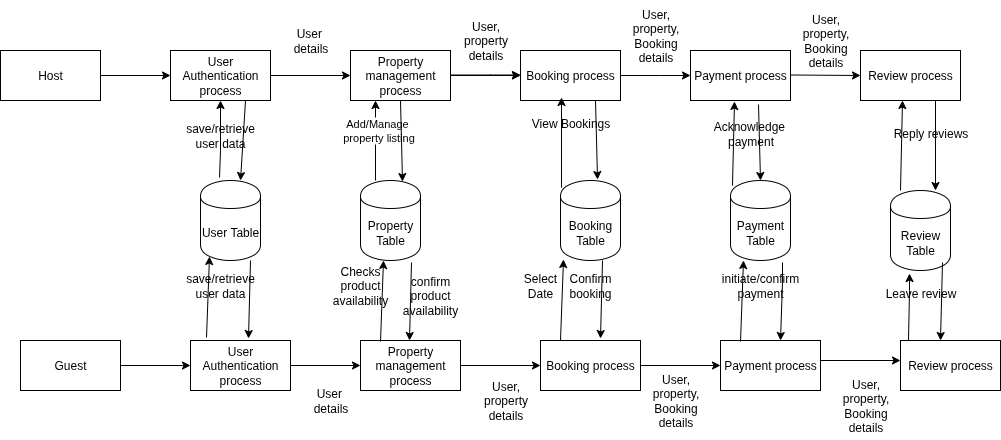

The diagram above was exported from draw.io. Its source (the exported page's mxGraphModel, read from the mxfile embedded in the PNG):
<mxGraphModel dx="2009" dy="626" grid="1" gridSize="10" guides="1" tooltips="1" connect="1" arrows="1" fold="1" page="1" pageScale="1" pageWidth="1100" pageHeight="850" background="none" math="0" shadow="0">
  <root>
    <mxCell id="0" />
    <mxCell id="1" parent="0" />
    <mxCell id="Hif56-G5Tu1iFRGsb4T8-3" value="User Table" style="shape=cylinder;whiteSpace=wrap;html=1;boundedLbl=1;backgroundOutline=1;" parent="1" vertex="1">
      <mxGeometry x="180" y="370" width="60" height="80" as="geometry" />
    </mxCell>
    <mxCell id="Hif56-G5Tu1iFRGsb4T8-4" value="Guest" style="html=1;dashed=0;whiteSpace=wrap;" parent="1" vertex="1">
      <mxGeometry y="530" width="100" height="50" as="geometry" />
    </mxCell>
    <mxCell id="Hif56-G5Tu1iFRGsb4T8-5" value="User Authentication process" style="html=1;dashed=0;whiteSpace=wrap;" parent="1" vertex="1">
      <mxGeometry x="170" y="530" width="100" height="50" as="geometry" />
    </mxCell>
    <mxCell id="Hif56-G5Tu1iFRGsb4T8-6" value="Property management process" style="html=1;dashed=0;whiteSpace=wrap;" parent="1" vertex="1">
      <mxGeometry x="340" y="530" width="100" height="50" as="geometry" />
    </mxCell>
    <mxCell id="Hif56-G5Tu1iFRGsb4T8-7" value="Booking process" style="html=1;dashed=0;whiteSpace=wrap;" parent="1" vertex="1">
      <mxGeometry x="520" y="530" width="100" height="50" as="geometry" />
    </mxCell>
    <mxCell id="Hif56-G5Tu1iFRGsb4T8-8" value="Payment process" style="html=1;dashed=0;whiteSpace=wrap;" parent="1" vertex="1">
      <mxGeometry x="700" y="530" width="100" height="50" as="geometry" />
    </mxCell>
    <mxCell id="Hif56-G5Tu1iFRGsb4T8-9" value="Property Table" style="shape=cylinder;whiteSpace=wrap;html=1;boundedLbl=1;backgroundOutline=1;" parent="1" vertex="1">
      <mxGeometry x="340" y="370" width="60" height="80" as="geometry" />
    </mxCell>
    <mxCell id="Hif56-G5Tu1iFRGsb4T8-10" value="Booking Table" style="shape=cylinder;whiteSpace=wrap;html=1;boundedLbl=1;backgroundOutline=1;" parent="1" vertex="1">
      <mxGeometry x="540" y="370" width="60" height="80" as="geometry" />
    </mxCell>
    <mxCell id="Hif56-G5Tu1iFRGsb4T8-11" value="Payment Table" style="shape=cylinder;whiteSpace=wrap;html=1;boundedLbl=1;backgroundOutline=1;" parent="1" vertex="1">
      <mxGeometry x="710" y="370" width="60" height="80" as="geometry" />
    </mxCell>
    <mxCell id="Hif56-G5Tu1iFRGsb4T8-12" value="Review process" style="html=1;dashed=0;whiteSpace=wrap;" parent="1" vertex="1">
      <mxGeometry x="880" y="530" width="100" height="50" as="geometry" />
    </mxCell>
    <mxCell id="Hif56-G5Tu1iFRGsb4T8-13" value="Review Table" style="shape=cylinder;whiteSpace=wrap;html=1;boundedLbl=1;backgroundOutline=1;" parent="1" vertex="1">
      <mxGeometry x="870" y="380" width="60" height="80" as="geometry" />
    </mxCell>
    <mxCell id="Hif56-G5Tu1iFRGsb4T8-14" value="" style="endArrow=classic;html=1;rounded=0;entryX=0;entryY=0.5;entryDx=0;entryDy=0;exitX=1;exitY=0.5;exitDx=0;exitDy=0;" parent="1" source="Hif56-G5Tu1iFRGsb4T8-4" target="Hif56-G5Tu1iFRGsb4T8-5" edge="1">
      <mxGeometry width="50" height="50" relative="1" as="geometry">
        <mxPoint x="110" y="570" as="sourcePoint" />
        <mxPoint x="160" y="520" as="targetPoint" />
      </mxGeometry>
    </mxCell>
    <mxCell id="Hif56-G5Tu1iFRGsb4T8-15" value="" style="endArrow=classic;html=1;rounded=0;exitX=1;exitY=0.5;exitDx=0;exitDy=0;entryX=0;entryY=0.5;entryDx=0;entryDy=0;" parent="1" source="Hif56-G5Tu1iFRGsb4T8-5" target="Hif56-G5Tu1iFRGsb4T8-6" edge="1">
      <mxGeometry width="50" height="50" relative="1" as="geometry">
        <mxPoint x="270" y="550" as="sourcePoint" />
        <mxPoint x="330" y="550" as="targetPoint" />
      </mxGeometry>
    </mxCell>
    <mxCell id="Hif56-G5Tu1iFRGsb4T8-16" value="" style="endArrow=classic;html=1;rounded=0;exitX=1;exitY=0.5;exitDx=0;exitDy=0;entryX=0;entryY=0.5;entryDx=0;entryDy=0;" parent="1" source="Hif56-G5Tu1iFRGsb4T8-6" target="Hif56-G5Tu1iFRGsb4T8-7" edge="1">
      <mxGeometry width="50" height="50" relative="1" as="geometry">
        <mxPoint x="480" y="550" as="sourcePoint" />
        <mxPoint x="530" y="550" as="targetPoint" />
        <Array as="points" />
      </mxGeometry>
    </mxCell>
    <mxCell id="Hif56-G5Tu1iFRGsb4T8-17" value="" style="endArrow=classic;html=1;rounded=0;exitX=1;exitY=0.5;exitDx=0;exitDy=0;entryX=0;entryY=0.5;entryDx=0;entryDy=0;" parent="1" source="Hif56-G5Tu1iFRGsb4T8-7" target="Hif56-G5Tu1iFRGsb4T8-8" edge="1">
      <mxGeometry width="50" height="50" relative="1" as="geometry">
        <mxPoint x="640" y="560" as="sourcePoint" />
        <mxPoint x="690" y="510" as="targetPoint" />
      </mxGeometry>
    </mxCell>
    <mxCell id="Hif56-G5Tu1iFRGsb4T8-18" value="" style="endArrow=classic;html=1;rounded=0;" parent="1" edge="1">
      <mxGeometry width="50" height="50" relative="1" as="geometry">
        <mxPoint x="800" y="550" as="sourcePoint" />
        <mxPoint x="880" y="550" as="targetPoint" />
      </mxGeometry>
    </mxCell>
    <mxCell id="Hif56-G5Tu1iFRGsb4T8-19" value="" style="endArrow=classic;html=1;rounded=0;entryX=0.15;entryY=0.95;entryDx=0;entryDy=0;entryPerimeter=0;exitX=0.16;exitY=-0.06;exitDx=0;exitDy=0;exitPerimeter=0;" parent="1" source="Hif56-G5Tu1iFRGsb4T8-5" target="Hif56-G5Tu1iFRGsb4T8-3" edge="1">
      <mxGeometry width="50" height="50" relative="1" as="geometry">
        <mxPoint x="190" y="520" as="sourcePoint" />
        <mxPoint x="260" y="480" as="targetPoint" />
      </mxGeometry>
    </mxCell>
    <mxCell id="Hif56-G5Tu1iFRGsb4T8-20" value="" style="endArrow=classic;html=1;rounded=0;entryX=0.58;entryY=-0.04;entryDx=0;entryDy=0;entryPerimeter=0;" parent="1" target="Hif56-G5Tu1iFRGsb4T8-5" edge="1">
      <mxGeometry width="50" height="50" relative="1" as="geometry">
        <mxPoint x="230" y="450" as="sourcePoint" />
        <mxPoint x="230" y="520" as="targetPoint" />
      </mxGeometry>
    </mxCell>
    <mxCell id="Hif56-G5Tu1iFRGsb4T8-21" value="" style="endArrow=classic;html=1;rounded=0;entryX=0.15;entryY=0.95;entryDx=0;entryDy=0;entryPerimeter=0;exitX=0.16;exitY=-0.06;exitDx=0;exitDy=0;exitPerimeter=0;" parent="1" edge="1">
      <mxGeometry width="50" height="50" relative="1" as="geometry">
        <mxPoint x="360" y="531" as="sourcePoint" />
        <mxPoint x="363" y="450" as="targetPoint" />
      </mxGeometry>
    </mxCell>
    <mxCell id="Hif56-G5Tu1iFRGsb4T8-22" value="" style="endArrow=classic;html=1;rounded=0;entryX=0.15;entryY=0.95;entryDx=0;entryDy=0;entryPerimeter=0;exitX=0.16;exitY=-0.06;exitDx=0;exitDy=0;exitPerimeter=0;" parent="1" edge="1">
      <mxGeometry width="50" height="50" relative="1" as="geometry">
        <mxPoint x="540" y="530" as="sourcePoint" />
        <mxPoint x="543" y="449" as="targetPoint" />
      </mxGeometry>
    </mxCell>
    <mxCell id="Hif56-G5Tu1iFRGsb4T8-23" value="" style="endArrow=classic;html=1;rounded=0;entryX=0.15;entryY=0.95;entryDx=0;entryDy=0;entryPerimeter=0;exitX=0.16;exitY=-0.06;exitDx=0;exitDy=0;exitPerimeter=0;" parent="1" edge="1">
      <mxGeometry width="50" height="50" relative="1" as="geometry">
        <mxPoint x="720" y="531" as="sourcePoint" />
        <mxPoint x="723" y="450" as="targetPoint" />
      </mxGeometry>
    </mxCell>
    <mxCell id="Hif56-G5Tu1iFRGsb4T8-24" value="" style="endArrow=classic;html=1;rounded=0;entryX=0.317;entryY=1.038;entryDx=0;entryDy=0;entryPerimeter=0;exitX=0.08;exitY=0;exitDx=0;exitDy=0;exitPerimeter=0;" parent="1" source="Hif56-G5Tu1iFRGsb4T8-12" target="Hif56-G5Tu1iFRGsb4T8-13" edge="1">
      <mxGeometry width="50" height="50" relative="1" as="geometry">
        <mxPoint x="880" y="531" as="sourcePoint" />
        <mxPoint x="883" y="450" as="targetPoint" />
        <Array as="points">
          <mxPoint x="889" y="480" />
        </Array>
      </mxGeometry>
    </mxCell>
    <mxCell id="Hif56-G5Tu1iFRGsb4T8-25" value="" style="endArrow=classic;html=1;rounded=0;entryX=0.58;entryY=-0.04;entryDx=0;entryDy=0;entryPerimeter=0;" parent="1" edge="1">
      <mxGeometry width="50" height="50" relative="1" as="geometry">
        <mxPoint x="391" y="452" as="sourcePoint" />
        <mxPoint x="389" y="530" as="targetPoint" />
      </mxGeometry>
    </mxCell>
    <mxCell id="Hif56-G5Tu1iFRGsb4T8-26" value="" style="endArrow=classic;html=1;rounded=0;entryX=0.58;entryY=-0.04;entryDx=0;entryDy=0;entryPerimeter=0;" parent="1" edge="1">
      <mxGeometry width="50" height="50" relative="1" as="geometry">
        <mxPoint x="582" y="450" as="sourcePoint" />
        <mxPoint x="580" y="528" as="targetPoint" />
      </mxGeometry>
    </mxCell>
    <mxCell id="Hif56-G5Tu1iFRGsb4T8-27" value="" style="endArrow=classic;html=1;rounded=0;entryX=0.58;entryY=-0.04;entryDx=0;entryDy=0;entryPerimeter=0;" parent="1" edge="1">
      <mxGeometry width="50" height="50" relative="1" as="geometry">
        <mxPoint x="762" y="452" as="sourcePoint" />
        <mxPoint x="760" y="530" as="targetPoint" />
        <Array as="points">
          <mxPoint x="762" y="472" />
        </Array>
      </mxGeometry>
    </mxCell>
    <mxCell id="Hif56-G5Tu1iFRGsb4T8-28" value="" style="endArrow=classic;html=1;rounded=0;entryX=0.58;entryY=-0.04;entryDx=0;entryDy=0;entryPerimeter=0;" parent="1" edge="1">
      <mxGeometry width="50" height="50" relative="1" as="geometry">
        <mxPoint x="922" y="452" as="sourcePoint" />
        <mxPoint x="920" y="530" as="targetPoint" />
      </mxGeometry>
    </mxCell>
    <mxCell id="Hif56-G5Tu1iFRGsb4T8-29" value="Host" style="html=1;dashed=0;whiteSpace=wrap;" parent="1" vertex="1">
      <mxGeometry x="-20" y="240" width="100" height="50" as="geometry" />
    </mxCell>
    <mxCell id="Hif56-G5Tu1iFRGsb4T8-46" value="" style="edgeStyle=orthogonalEdgeStyle;rounded=0;orthogonalLoop=1;jettySize=auto;html=1;" parent="1" source="Hif56-G5Tu1iFRGsb4T8-30" target="Hif56-G5Tu1iFRGsb4T8-31" edge="1">
      <mxGeometry relative="1" as="geometry" />
    </mxCell>
    <mxCell id="Hif56-G5Tu1iFRGsb4T8-30" value="User Authentication process" style="html=1;dashed=0;whiteSpace=wrap;" parent="1" vertex="1">
      <mxGeometry x="150" y="240" width="100" height="50" as="geometry" />
    </mxCell>
    <mxCell id="Hif56-G5Tu1iFRGsb4T8-42" value="" style="edgeStyle=orthogonalEdgeStyle;rounded=0;orthogonalLoop=1;jettySize=auto;html=1;" parent="1" source="Hif56-G5Tu1iFRGsb4T8-31" target="Hif56-G5Tu1iFRGsb4T8-33" edge="1">
      <mxGeometry relative="1" as="geometry" />
    </mxCell>
    <mxCell id="Hif56-G5Tu1iFRGsb4T8-31" value="Property management process" style="html=1;dashed=0;whiteSpace=wrap;" parent="1" vertex="1">
      <mxGeometry x="330" y="240" width="100" height="50" as="geometry" />
    </mxCell>
    <mxCell id="Hif56-G5Tu1iFRGsb4T8-33" value="Booking process" style="html=1;dashed=0;whiteSpace=wrap;" parent="1" vertex="1">
      <mxGeometry x="500" y="240" width="100" height="50" as="geometry" />
    </mxCell>
    <mxCell id="Hif56-G5Tu1iFRGsb4T8-34" value="Payment process" style="html=1;dashed=0;whiteSpace=wrap;" parent="1" vertex="1">
      <mxGeometry x="670" y="240" width="100" height="50" as="geometry" />
    </mxCell>
    <mxCell id="Hif56-G5Tu1iFRGsb4T8-35" value="Review process" style="html=1;dashed=0;whiteSpace=wrap;" parent="1" vertex="1">
      <mxGeometry x="840" y="240" width="100" height="50" as="geometry" />
    </mxCell>
    <mxCell id="Hif56-G5Tu1iFRGsb4T8-36" value="" style="endArrow=classic;html=1;rounded=0;" parent="1" edge="1">
      <mxGeometry width="50" height="50" relative="1" as="geometry">
        <mxPoint x="770" y="264.5" as="sourcePoint" />
        <mxPoint x="840" y="265" as="targetPoint" />
      </mxGeometry>
    </mxCell>
    <mxCell id="Hif56-G5Tu1iFRGsb4T8-38" value="" style="endArrow=classic;html=1;rounded=0;exitX=1;exitY=0.5;exitDx=0;exitDy=0;entryX=0;entryY=0.5;entryDx=0;entryDy=0;" parent="1" source="Hif56-G5Tu1iFRGsb4T8-33" target="Hif56-G5Tu1iFRGsb4T8-34" edge="1">
      <mxGeometry width="50" height="50" relative="1" as="geometry">
        <mxPoint x="610" y="265" as="sourcePoint" />
        <mxPoint x="660" y="265" as="targetPoint" />
        <Array as="points">
          <mxPoint x="640" y="265" />
        </Array>
      </mxGeometry>
    </mxCell>
    <mxCell id="Hif56-G5Tu1iFRGsb4T8-41" value="" style="endArrow=classic;html=1;rounded=0;exitX=1;exitY=0.5;exitDx=0;exitDy=0;entryX=0;entryY=0.5;entryDx=0;entryDy=0;" parent="1" edge="1">
      <mxGeometry width="50" height="50" relative="1" as="geometry">
        <mxPoint x="430" y="264.5" as="sourcePoint" />
        <mxPoint x="500" y="264.5" as="targetPoint" />
        <Array as="points">
          <mxPoint x="470" y="264.5" />
        </Array>
      </mxGeometry>
    </mxCell>
    <mxCell id="Hif56-G5Tu1iFRGsb4T8-44" value="" style="endArrow=classic;html=1;rounded=0;entryX=0.44;entryY=1.02;entryDx=0;entryDy=0;entryPerimeter=0;exitX=0.033;exitY=0.063;exitDx=0;exitDy=0;exitPerimeter=0;" parent="1" source="Hif56-G5Tu1iFRGsb4T8-11" target="Hif56-G5Tu1iFRGsb4T8-34" edge="1">
      <mxGeometry width="50" height="50" relative="1" as="geometry">
        <mxPoint x="720" y="370" as="sourcePoint" />
        <mxPoint x="770" y="350" as="targetPoint" />
      </mxGeometry>
    </mxCell>
    <mxCell id="Hif56-G5Tu1iFRGsb4T8-47" value="" style="endArrow=classic;html=1;rounded=0;exitX=1;exitY=0.5;exitDx=0;exitDy=0;entryX=0;entryY=0.5;entryDx=0;entryDy=0;" parent="1" source="Hif56-G5Tu1iFRGsb4T8-29" target="Hif56-G5Tu1iFRGsb4T8-30" edge="1">
      <mxGeometry width="50" height="50" relative="1" as="geometry">
        <mxPoint x="100" y="260" as="sourcePoint" />
        <mxPoint x="170" y="260" as="targetPoint" />
      </mxGeometry>
    </mxCell>
    <mxCell id="Hif56-G5Tu1iFRGsb4T8-48" value="" style="endArrow=classic;html=1;rounded=0;entryX=0.5;entryY=0;entryDx=0;entryDy=0;exitX=0.68;exitY=1.08;exitDx=0;exitDy=0;exitPerimeter=0;" parent="1" source="Hif56-G5Tu1iFRGsb4T8-34" target="Hif56-G5Tu1iFRGsb4T8-11" edge="1">
      <mxGeometry width="50" height="50" relative="1" as="geometry">
        <mxPoint x="742" y="320" as="sourcePoint" />
        <mxPoint x="740" y="398" as="targetPoint" />
        <Array as="points" />
      </mxGeometry>
    </mxCell>
    <mxCell id="Hif56-G5Tu1iFRGsb4T8-49" value="" style="endArrow=classic;html=1;rounded=0;entryX=0.41;entryY=0.94;entryDx=0;entryDy=0;entryPerimeter=0;exitX=0.017;exitY=0.088;exitDx=0;exitDy=0;exitPerimeter=0;" parent="1" source="Hif56-G5Tu1iFRGsb4T8-10" target="Hif56-G5Tu1iFRGsb4T8-33" edge="1">
      <mxGeometry width="50" height="50" relative="1" as="geometry">
        <mxPoint x="530" y="381" as="sourcePoint" />
        <mxPoint x="533" y="300" as="targetPoint" />
      </mxGeometry>
    </mxCell>
    <mxCell id="Hif56-G5Tu1iFRGsb4T8-50" value="" style="endArrow=classic;html=1;rounded=0;entryX=0.617;entryY=-0.012;entryDx=0;entryDy=0;entryPerimeter=0;exitX=0.75;exitY=1;exitDx=0;exitDy=0;" parent="1" source="Hif56-G5Tu1iFRGsb4T8-33" target="Hif56-G5Tu1iFRGsb4T8-10" edge="1">
      <mxGeometry width="50" height="50" relative="1" as="geometry">
        <mxPoint x="562" y="320" as="sourcePoint" />
        <mxPoint x="560" y="398" as="targetPoint" />
      </mxGeometry>
    </mxCell>
    <mxCell id="Hif56-G5Tu1iFRGsb4T8-51" value="" style="endArrow=classic;html=1;rounded=0;entryX=0.25;entryY=1;entryDx=0;entryDy=0;" parent="1" target="Hif56-G5Tu1iFRGsb4T8-31" edge="1">
      <mxGeometry width="50" height="50" relative="1" as="geometry">
        <mxPoint x="355" y="370" as="sourcePoint" />
        <mxPoint x="360" y="320" as="targetPoint" />
      </mxGeometry>
    </mxCell>
    <mxCell id="Wfw1P1BDQjLpQB8C_mSw-14" value="Add/Manage&amp;nbsp;&lt;div&gt;property listing&lt;/div&gt;" style="edgeLabel;html=1;align=center;verticalAlign=middle;resizable=0;points=[];" parent="Hif56-G5Tu1iFRGsb4T8-51" vertex="1" connectable="0">
      <mxGeometry x="0.275" y="-2" relative="1" as="geometry">
        <mxPoint as="offset" />
      </mxGeometry>
    </mxCell>
    <mxCell id="Hif56-G5Tu1iFRGsb4T8-53" value="" style="endArrow=classic;html=1;rounded=0;entryX=0.5;entryY=1;entryDx=0;entryDy=0;exitX=0.317;exitY=-0.037;exitDx=0;exitDy=0;exitPerimeter=0;" parent="1" source="Hif56-G5Tu1iFRGsb4T8-3" target="Hif56-G5Tu1iFRGsb4T8-30" edge="1">
      <mxGeometry width="50" height="50" relative="1" as="geometry">
        <mxPoint x="200" y="360" as="sourcePoint" />
        <mxPoint x="180" y="300" as="targetPoint" />
        <Array as="points">
          <mxPoint x="200" y="340" />
        </Array>
      </mxGeometry>
    </mxCell>
    <mxCell id="Hif56-G5Tu1iFRGsb4T8-54" value="" style="endArrow=classic;html=1;rounded=0;entryX=0.667;entryY=0;entryDx=0;entryDy=0;entryPerimeter=0;exitX=0.75;exitY=1;exitDx=0;exitDy=0;" parent="1" source="Hif56-G5Tu1iFRGsb4T8-30" target="Hif56-G5Tu1iFRGsb4T8-3" edge="1">
      <mxGeometry width="50" height="50" relative="1" as="geometry">
        <mxPoint x="212" y="310" as="sourcePoint" />
        <mxPoint x="210" y="388" as="targetPoint" />
      </mxGeometry>
    </mxCell>
    <mxCell id="Hif56-G5Tu1iFRGsb4T8-55" value="" style="endArrow=classic;html=1;rounded=0;exitX=0.75;exitY=1;exitDx=0;exitDy=0;" parent="1" source="Hif56-G5Tu1iFRGsb4T8-35" edge="1">
      <mxGeometry width="50" height="50" relative="1" as="geometry">
        <mxPoint x="910" y="310" as="sourcePoint" />
        <mxPoint x="915" y="380" as="targetPoint" />
        <Array as="points" />
      </mxGeometry>
    </mxCell>
    <mxCell id="Hif56-G5Tu1iFRGsb4T8-56" value="" style="endArrow=classic;html=1;rounded=0;entryX=0.42;entryY=1;entryDx=0;entryDy=0;entryPerimeter=0;" parent="1" target="Hif56-G5Tu1iFRGsb4T8-35" edge="1">
      <mxGeometry width="50" height="50" relative="1" as="geometry">
        <mxPoint x="880" y="380" as="sourcePoint" />
        <mxPoint x="882" y="330" as="targetPoint" />
      </mxGeometry>
    </mxCell>
    <mxCell id="Wfw1P1BDQjLpQB8C_mSw-1" value="save/retrieve user data" style="text;html=1;align=center;verticalAlign=middle;whiteSpace=wrap;rounded=0;" parent="1" vertex="1">
      <mxGeometry x="170" y="310" width="60" height="30" as="geometry" />
    </mxCell>
    <mxCell id="Wfw1P1BDQjLpQB8C_mSw-3" value="" style="endArrow=classic;html=1;rounded=0;exitX=0.5;exitY=1;exitDx=0;exitDy=0;entryX=0.7;entryY=0.013;entryDx=0;entryDy=0;entryPerimeter=0;" parent="1" source="Hif56-G5Tu1iFRGsb4T8-31" target="Hif56-G5Tu1iFRGsb4T8-9" edge="1">
      <mxGeometry width="50" height="50" relative="1" as="geometry">
        <mxPoint x="380" y="290" as="sourcePoint" />
        <mxPoint x="380" y="360" as="targetPoint" />
      </mxGeometry>
    </mxCell>
    <mxCell id="Wfw1P1BDQjLpQB8C_mSw-4" value="Checks product availability" style="text;html=1;align=center;verticalAlign=middle;whiteSpace=wrap;rounded=0;" parent="1" vertex="1">
      <mxGeometry x="310" y="460" width="60" height="30" as="geometry" />
    </mxCell>
    <mxCell id="Wfw1P1BDQjLpQB8C_mSw-5" value="confirm product availability" style="text;html=1;align=center;verticalAlign=middle;whiteSpace=wrap;rounded=0;" parent="1" vertex="1">
      <mxGeometry x="380" y="470" width="60" height="30" as="geometry" />
    </mxCell>
    <mxCell id="Wfw1P1BDQjLpQB8C_mSw-6" value="Select Date" style="text;html=1;align=center;verticalAlign=middle;whiteSpace=wrap;rounded=0;" parent="1" vertex="1">
      <mxGeometry x="490" y="460" width="60" height="30" as="geometry" />
    </mxCell>
    <mxCell id="Wfw1P1BDQjLpQB8C_mSw-7" value="Confirm booking" style="text;html=1;align=center;verticalAlign=middle;whiteSpace=wrap;rounded=0;" parent="1" vertex="1">
      <mxGeometry x="540" y="460" width="60" height="30" as="geometry" />
    </mxCell>
    <mxCell id="Wfw1P1BDQjLpQB8C_mSw-9" value="save/retrieve user data" style="text;html=1;align=center;verticalAlign=middle;whiteSpace=wrap;rounded=0;" parent="1" vertex="1">
      <mxGeometry x="170" y="460" width="60" height="30" as="geometry" />
    </mxCell>
    <mxCell id="Wfw1P1BDQjLpQB8C_mSw-11" value="initiate/confirm payment" style="text;html=1;align=center;verticalAlign=middle;whiteSpace=wrap;rounded=0;" parent="1" vertex="1">
      <mxGeometry x="710" y="460" width="60" height="30" as="geometry" />
    </mxCell>
    <mxCell id="Wfw1P1BDQjLpQB8C_mSw-13" value="Leave review" style="text;html=1;align=center;verticalAlign=middle;resizable=0;points=[];autosize=1;strokeColor=none;fillColor=none;" parent="1" vertex="1">
      <mxGeometry x="855" y="468" width="90" height="30" as="geometry" />
    </mxCell>
    <mxCell id="Wfw1P1BDQjLpQB8C_mSw-15" value="View Bookings" style="text;html=1;align=center;verticalAlign=middle;resizable=0;points=[];autosize=1;strokeColor=none;fillColor=none;" parent="1" vertex="1">
      <mxGeometry x="500" y="298" width="100" height="30" as="geometry" />
    </mxCell>
    <mxCell id="Wfw1P1BDQjLpQB8C_mSw-16" value="Acknowledge&amp;nbsp;&lt;div&gt;payment&lt;/div&gt;" style="text;html=1;align=center;verticalAlign=middle;resizable=0;points=[];autosize=1;strokeColor=none;fillColor=none;" parent="1" vertex="1">
      <mxGeometry x="680" y="303" width="100" height="40" as="geometry" />
    </mxCell>
    <mxCell id="Wfw1P1BDQjLpQB8C_mSw-17" value="Reply reviews" style="text;html=1;align=center;verticalAlign=middle;resizable=0;points=[];autosize=1;strokeColor=none;fillColor=none;" parent="1" vertex="1">
      <mxGeometry x="860" y="308" width="100" height="30" as="geometry" />
    </mxCell>
    <mxCell id="Wfw1P1BDQjLpQB8C_mSw-18" value="User&amp;nbsp;&lt;div&gt;details&lt;/div&gt;" style="text;html=1;align=center;verticalAlign=middle;resizable=0;points=[];autosize=1;strokeColor=none;fillColor=none;" parent="1" vertex="1">
      <mxGeometry x="280" y="570" width="60" height="40" as="geometry" />
    </mxCell>
    <mxCell id="Wfw1P1BDQjLpQB8C_mSw-19" value="User,&lt;div&gt;property&lt;/div&gt;&lt;div&gt;details&lt;/div&gt;" style="text;html=1;align=center;verticalAlign=middle;resizable=0;points=[];autosize=1;strokeColor=none;fillColor=none;" parent="1" vertex="1">
      <mxGeometry x="450" y="560" width="70" height="60" as="geometry" />
    </mxCell>
    <mxCell id="Wfw1P1BDQjLpQB8C_mSw-20" value="User,&lt;div&gt;property,&lt;/div&gt;&lt;div&gt;Booking&lt;/div&gt;&lt;div&gt;details&lt;/div&gt;" style="text;html=1;align=center;verticalAlign=middle;resizable=0;points=[];autosize=1;strokeColor=none;fillColor=none;" parent="1" vertex="1">
      <mxGeometry x="620" y="555" width="70" height="70" as="geometry" />
    </mxCell>
    <mxCell id="Wfw1P1BDQjLpQB8C_mSw-21" value="User,&lt;div&gt;property,&lt;/div&gt;&lt;div&gt;Booking&lt;/div&gt;&lt;div&gt;details&lt;/div&gt;" style="text;html=1;align=center;verticalAlign=middle;resizable=0;points=[];autosize=1;strokeColor=none;fillColor=none;" parent="1" vertex="1">
      <mxGeometry x="810" y="560" width="70" height="70" as="geometry" />
    </mxCell>
    <mxCell id="Wfw1P1BDQjLpQB8C_mSw-22" value="User,&lt;div&gt;property,&lt;/div&gt;&lt;div&gt;Booking&lt;/div&gt;&lt;div&gt;details&lt;/div&gt;" style="text;html=1;align=center;verticalAlign=middle;resizable=0;points=[];autosize=1;strokeColor=none;fillColor=none;" parent="1" vertex="1">
      <mxGeometry x="600" y="190" width="70" height="70" as="geometry" />
    </mxCell>
    <mxCell id="Wfw1P1BDQjLpQB8C_mSw-23" value="User,&lt;div&gt;property&lt;/div&gt;&lt;div&gt;details&lt;/div&gt;" style="text;html=1;align=center;verticalAlign=middle;resizable=0;points=[];autosize=1;strokeColor=none;fillColor=none;" parent="1" vertex="1">
      <mxGeometry x="430" y="200" width="70" height="60" as="geometry" />
    </mxCell>
    <mxCell id="Wfw1P1BDQjLpQB8C_mSw-24" value="User&amp;nbsp;&lt;div&gt;details&lt;/div&gt;" style="text;html=1;align=center;verticalAlign=middle;resizable=0;points=[];autosize=1;strokeColor=none;fillColor=none;" parent="1" vertex="1">
      <mxGeometry x="260" y="210" width="60" height="40" as="geometry" />
    </mxCell>
    <mxCell id="Wfw1P1BDQjLpQB8C_mSw-25" value="User,&lt;div&gt;property,&lt;/div&gt;&lt;div&gt;Booking&lt;/div&gt;&lt;div&gt;details&lt;/div&gt;" style="text;html=1;align=center;verticalAlign=middle;resizable=0;points=[];autosize=1;strokeColor=none;fillColor=none;" parent="1" vertex="1">
      <mxGeometry x="770" y="195" width="70" height="70" as="geometry" />
    </mxCell>
  </root>
</mxGraphModel>